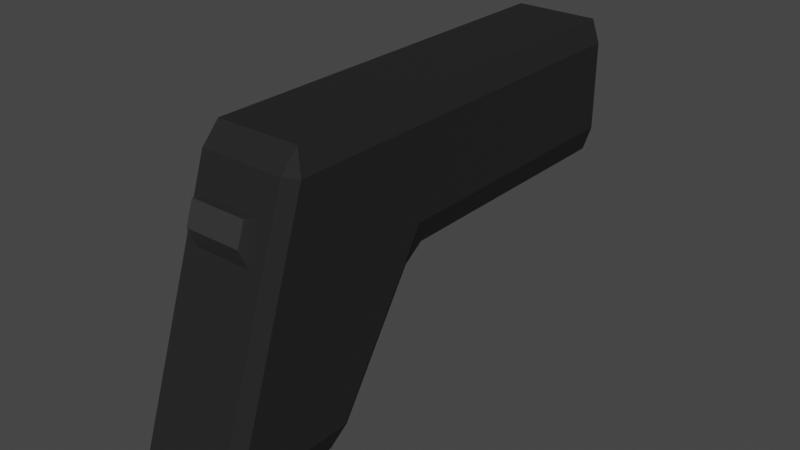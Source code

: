 # Source: Pistol.blend  (saved by Blender 3.5.10; exported with 4.5.12 LTS)
import bpy
from mathutils import Matrix  # noqa: F401  (used for matrix-valued properties, if any)

bpy.ops.wm.read_factory_settings(use_empty=True)
scene = bpy.context.scene
scene.name = 'Scene'

# ---- collections
col_collection = bpy.data.collections.new('Collection'); scene.collection.children.link(col_collection)

# ---- materials (node trees are filled in below, after node groups)
mat_pistolblack = bpy.data.materials.new('PistolBlack')
mat_pistolblack.alpha_threshold = 0.0
mat_pistolblack.use_transparent_shadow = False
mat_pistolblack.roughness = 0.5
mat_pistolblack.line_color = (0.0, 0.0, 0.0, 1.0)
mat_pistolgray = bpy.data.materials.new('PistolGray')
mat_pistolgray.use_transparent_shadow = False

# ---- material node trees
mat_pistolblack.use_nodes = True; mat_pistolblack.node_tree.nodes.clear()
_N = mat_pistolblack.node_tree.nodes; _L = mat_pistolblack.node_tree.links
n0 = _N.new('ShaderNodeOutputMaterial'); n0.name = 'Material Output'; n0.location = (300, 300)
n1 = _N.new('ShaderNodeBsdfPrincipled'); n1.name = 'Principled BSDF'; n1.location = (10, 300)
n1.distribution = 'GGX'
n1.subsurface_method = 'RANDOM_WALK_SKIN'
n1.inputs[0].default_value = (0.02064, 0.02064, 0.02064, 1.0)
n1.inputs[3].default_value = 1.45
n1.inputs[13].default_value = 0.1122
n1.inputs[27].default_value = (0.0, 0.0, 0.0, 1.0)
n1.inputs[28].default_value = 1.0
_L.new(n1.outputs[0], n0.inputs[0])
n0.is_active_output = True
mat_pistolgray.use_nodes = True; mat_pistolgray.node_tree.nodes.clear()
_N = mat_pistolgray.node_tree.nodes; _L = mat_pistolgray.node_tree.links
n0 = _N.new('ShaderNodeBsdfPrincipled'); n0.name = '原理化BSDF'; n0.location = (10, 300)
n0.distribution = 'GGX'
n0.subsurface_method = 'RANDOM_WALK_SKIN'
n0.inputs[0].default_value = (0.03278, 0.03278, 0.03278, 1.0)
n0.inputs[3].default_value = 1.45
n0.inputs[27].default_value = (0.0, 0.0, 0.0, 1.0)
n0.inputs[28].default_value = 1.0
n1 = _N.new('ShaderNodeOutputMaterial'); n1.name = '材质输出'; n1.location = (300, 300)
_L.new(n0.outputs[0], n1.inputs[0])
n1.is_active_output = True

# ---- world
world_world = bpy.data.worlds.new('World'); scene.world = world_world
world_world.use_nodes = True; world_world.node_tree.nodes.clear()
_N = world_world.node_tree.nodes; _L = world_world.node_tree.links
n0 = _N.new('ShaderNodeOutputWorld'); n0.name = 'World Output'; n0.location = (300, 300)
n1 = _N.new('ShaderNodeBackground'); n1.name = 'Background'; n1.location = (10, 300)
n1.inputs[0].default_value = (0.05088, 0.05088, 0.05088, 1.0)
_L.new(n1.outputs[0], n0.inputs[0])
n0.is_active_output = True
world_world.color = (0.05088, 0.05088, 0.05088)
world_world.use_sun_shadow = False
world_world.sun_shadow_jitter_overblur = 0.0

# ---- meshes
me_cube = bpy.data.meshes.new('Cube')
me_cube.from_pydata([(0.4576, 0.3496, 0.84), (0.42, 0.2937, 1.0), (0.6234, 0.1959, 0.636), (1.098, 0.2937, -1.0), (1.027, 0.3496, -0.84), (0.7123, 0.1959, 0.374), (0.6234, -0.1959, 0.636), (0.42, -0.2937, 1.0), (0.4576, -0.3496, 0.84), (0.7123, -0.1959, 0.374), (1.027, -0.3496, -0.84), (1.098, -0.2937, -1.0), (-0.5, 0.3496, 0.84), (-0.5, 0.2937, 1.0), (0.1149, 0.2937, -0.9022), (0.1893, 0.3496, -0.84), (0.2582, 0.2937, -1.0), (-0.5, -0.2937, 1.0), (-0.5, -0.3496, 0.84), (0.1152, -0.2937, -0.9013), (0.2582, -0.2937, -1.0), (0.1894, -0.3496, -0.84), (-0.4367, 0.2937, -0.04906), (-0.58, 0.2937, 0.04874), (-0.5, 0.3496, 0.2238), (-0.437, -0.2937, -0.03726), (-0.5, -0.3496, 0.2392), (-0.58, -0.2937, 0.06142), (-2.42, -0.3496, 0.2385), (-2.5, -0.2937, 0.2214), (-2.42, -0.2937, 0.06142), (-2.42, -0.3496, 0.84), (-2.42, -0.2937, 1.0), (-2.5, -0.2937, 0.84), (-2.42, 0.2937, 1.0), (-2.42, 0.3496, 0.84), (-2.5, 0.2937, 0.84), (-2.42, 0.3496, 0.2231), (-2.42, 0.2937, 0.04874), (-2.5, 0.2937, 0.2087), (0.5449, 0.2937, 0.8676), (1.133, 0.2937, -0.8676), (1.133, -0.2937, -0.8676), (0.5449, -0.2937, 0.8676), (0.7225, 0.1959, 0.6696), (0.7754, 0.1959, 0.5136), (0.7754, -0.1959, 0.5136), (0.7225, -0.1959, 0.6696), (-2.402, -0.08734, 0.3473), (-2.601, -0.08405, 0.3478), (-2.402, -0.05058, 0.3341), (-2.601, -0.04729, 0.3345), (-2.401, -0.01194, 0.3282), (-2.6, -0.008653, 0.3287), (-2.4, 0.02709, 0.33), (-2.6, 0.03038, 0.3305), (-2.4, 0.06502, 0.3394), (-2.599, 0.06831, 0.3399), (-2.399, 0.1004, 0.3561), (-2.598, 0.1037, 0.3565), (-2.398, 0.1318, 0.3792), (-2.598, 0.1351, 0.3797), (-2.398, 0.1582, 0.4081), (-2.597, 0.1614, 0.4086), (-2.398, 0.1783, 0.4416), (-2.597, 0.1816, 0.442), (-2.397, 0.1916, 0.4784), (-2.597, 0.1949, 0.4788), (-2.397, 0.1974, 0.517), (-2.596, 0.2007, 0.5175), (-2.397, 0.1956, 0.5561), (-2.596, 0.1989, 0.5565), (-2.397, 0.1862, 0.594), (-2.596, 0.1895, 0.5944), (-2.397, 0.1696, 0.6294), (-2.597, 0.1729, 0.6298), (-2.398, 0.1464, 0.6608), (-2.597, 0.1497, 0.6613), (-2.398, 0.1175, 0.6871), (-2.597, 0.1208, 0.6876), (-2.399, 0.08405, 0.7073), (-2.598, 0.08734, 0.7078), (-2.399, 0.04729, 0.7206), (-2.598, 0.05058, 0.721), (-2.4, 0.008653, 0.7264), (-2.599, 0.01195, 0.7269), (-2.4, -0.03038, 0.7246), (-2.6, -0.02709, 0.725), (-2.401, -0.06831, 0.7152), (-2.6, -0.06502, 0.7156), (-2.402, -0.1037, 0.6986), (-2.601, -0.1004, 0.699), (-2.402, -0.1351, 0.6754), (-2.602, -0.1318, 0.6758), (-2.403, -0.1614, 0.6465), (-2.602, -0.1582, 0.6469), (-2.403, -0.1816, 0.613), (-2.602, -0.1783, 0.6135), (-2.403, -0.1949, 0.5763), (-2.603, -0.1916, 0.5767), (-2.404, -0.2007, 0.5376), (-2.603, -0.1974, 0.5381), (-2.404, -0.1989, 0.4986), (-2.603, -0.1956, 0.499), (-2.404, -0.1895, 0.4607), (-2.603, -0.1862, 0.4611), (-2.403, -0.1729, 0.4253), (-2.603, -0.1696, 0.4257), (-2.403, -0.1497, 0.3938), (-2.602, -0.1464, 0.3943), (-2.403, -0.1208, 0.3675), (-2.602, -0.1175, 0.3679), (-2.601, -0.03801, 0.3711), (-2.601, -0.0678, 0.3819), (-2.6, -0.0067, 0.3664), (-2.6, 0.02493, 0.3679), (-2.599, 0.05567, 0.3755), (-2.599, 0.08433, 0.389), (-2.598, 0.1098, 0.4078), (-2.598, 0.1311, 0.4312), (-2.597, 0.1475, 0.4583), (-2.597, 0.1582, 0.4881), (-2.597, 0.163, 0.5194), (-2.597, 0.1615, 0.551), (-2.597, 0.1539, 0.5818), (-2.597, 0.1404, 0.6105), (-2.597, 0.1216, 0.6359), (-2.598, 0.09821, 0.6573), (-2.598, 0.07109, 0.6736), (-2.599, 0.04131, 0.6844), (-2.599, 0.009992, 0.6891), (-2.6, -0.02164, 0.6876), (-2.6, -0.05238, 0.68), (-2.601, -0.08104, 0.6666), (-2.601, -0.1065, 0.6478), (-2.602, -0.1279, 0.6243), (-2.602, -0.1442, 0.5972), (-2.602, -0.155, 0.5674), (-2.602, -0.1597, 0.5361), (-2.602, -0.1582, 0.5045), (-2.602, -0.1506, 0.4737), (-2.602, -0.1371, 0.4451), (-2.602, -0.1183, 0.4196), (-2.602, -0.09492, 0.3982)], [], [(16, 3, 11, 20), (17, 13, 34, 32), (26, 18, 31, 28), (10, 8, 18, 26, 21), (1, 13, 17, 7), (2, 6, 47, 44), (12, 24, 37, 35), (23, 27, 30, 38), (39, 29, 33, 36), (19, 25, 22, 14), (0, 1, 40), (3, 4, 41), (43, 7, 8), (42, 10, 11), (14, 15, 16), (19, 20, 21), (22, 23, 24), (25, 26, 27), (28, 29, 30), (31, 32, 33), (34, 35, 36), (37, 38, 39), (16, 20, 19, 14), (3, 16, 15, 4), (40, 41, 4, 0), (8, 10, 42, 43), (24, 15, 14, 22), (7, 17, 18, 8), (1, 7, 43, 40), (20, 11, 10, 21), (13, 1, 0, 12), (11, 3, 41, 42), (21, 26, 25, 19), (22, 25, 27, 23), (28, 31, 33, 29), (32, 34, 36, 33), (35, 37, 39, 36), (38, 30, 29, 39), (12, 35, 34, 13), (31, 18, 17, 32), (30, 27, 26, 28), (37, 24, 23, 38), (15, 24, 12, 0, 4), (2, 5, 41, 40), (9, 6, 43, 42), (6, 2, 40, 43), (5, 9, 42, 41), (45, 44, 47, 46), (5, 2, 44, 45), (9, 5, 45, 46), (6, 9, 46, 47), (48, 49, 51, 50), (50, 51, 53, 52), (52, 53, 55, 54), (54, 55, 57, 56), (56, 57, 59, 58), (58, 59, 61, 60), (60, 61, 63, 62), (62, 63, 65, 64), (64, 65, 67, 66), (66, 67, 69, 68), (68, 69, 71, 70), (70, 71, 73, 72), (72, 73, 75, 74), (74, 75, 77, 76), (76, 77, 79, 78), (78, 79, 81, 80), (80, 81, 83, 82), (82, 83, 85, 84), (84, 85, 87, 86), (86, 87, 89, 88), (88, 89, 91, 90), (90, 91, 93, 92), (92, 93, 95, 94), (94, 95, 97, 96), (96, 97, 99, 98), (98, 99, 101, 100), (100, 101, 103, 102), (102, 103, 105, 104), (104, 105, 107, 106), (106, 107, 109, 108), (57, 55, 115, 116), (108, 109, 111, 110), (110, 111, 49, 48), (48, 50, 52, 54, 56, 58, 60, 62, 64, 66, 68, 70, 72, 74, 76, 78, 80, 82, 84, 86, 88, 90, 92, 94, 96, 98, 100, 102, 104, 106, 108, 110), (75, 73, 124, 125), (93, 91, 133, 134), (111, 109, 142, 143), (67, 65, 120, 121), (85, 83, 129, 130), (103, 101, 138, 139), (59, 57, 116, 117), (77, 75, 125, 126), (95, 93, 134, 135), (51, 49, 113, 112), (49, 111, 143, 113), (69, 67, 121, 122), (87, 85, 130, 131), (105, 103, 139, 140), (61, 59, 117, 118), (79, 77, 126, 127), (97, 95, 135, 136), (53, 51, 112, 114), (71, 69, 122, 123), (89, 87, 131, 132), (107, 105, 140, 141), (63, 61, 118, 119), (81, 79, 127, 128), (99, 97, 136, 137), (55, 53, 114, 115), (73, 71, 123, 124), (91, 89, 132, 133), (109, 107, 141, 142), (65, 63, 119, 120), (83, 81, 128, 129), (101, 99, 137, 138)])
me_cube.polygons.foreach_set('material_index', [0, 0, 0, 0, 0, 1, 0, 0, 0, 0, 0, 0, 0, 0, 0, 0, 0, 0, 0, 0, 0, 0, 0, 0, 0, 0, 0, 0, 0, 0, 0, 0, 0, 0, 0, 0, 0, 0, 0, 0, 0, 0, 0, 0, 0, 0, 0, 1, 1, 1, 1, 1, 1, 1, 1, 1, 1, 1, 1, 1, 1, 1, 1, 1, 1, 1, 1, 1, 1, 1, 1, 1, 1, 1, 1, 1, 1, 1, 1, 1, 1, 1, 1, 1, 1, 1, 1, 1, 1, 1, 1, 1, 1, 1, 1, 1, 1, 1, 1, 1, 1, 1, 1, 1, 1, 1, 1, 1, 1, 1, 1, 1, 1, 1, 1, 1])
_uv = me_cube.uv_layers.new(name='UVMap')
_uv.uv.foreach_set('vector', [0.145, 0.52, 0.355, 0.52, 0.355, 0.73, 0.145, 0.73, 0.875, 0.73, 0.875, 0.52, 0.875, 0.52, 0.875, 0.73, 0.5299, 1.0, 0.605, 1.0, 0.605, 1.0, 0.5298, 1.0, 0.395, 0.7738, 0.605, 0.7728, 0.605, 1.0, 0.5299, 1.0, 0.395, 0.9793, 0.645, 0.52, 0.875, 0.52, 0.875, 0.73, 0.645, 0.73, 0.5795, 0.555, 0.5795, 0.695, 0.5795, 0.695, 0.5795, 0.555, 0.605, 0.25, 0.528, 0.25, 0.5279, 0.25, 0.605, 0.25, 0.5061, 0.23, 0.5077, 0.02, 0.5077, 0.02, 0.5061, 0.23, 0.5261, 0.23, 0.5277, 0.02, 0.605, 0.02, 0.605, 0.23, 0.3873, 0.02, 0.4954, 0.02, 0.4938, 0.23, 0.3872, 0.23, 0.605, 0.4773, 0.625, 0.48, 0.6084, 0.5, 0.355, 0.52, 0.3373, 0.5, 0.3638, 0.52, 0.6084, 0.75, 0.625, 0.77, 0.605, 0.7728, 0.3638, 0.73, 0.3373, 0.75, 0.355, 0.73, 0.125, 0.52, 0.1278, 0.5, 0.145, 0.52, 0.125, 0.73, 0.145, 0.73, 0.1278, 0.75, 0.4938, 0.23, 0.5061, 0.23, 0.528, 0.25, 0.4954, 0.02, 0.5078, 0.0, 0.5077, 0.02, 0.5078, 0.0, 0.5077, 0.01985, 0.5077, 0.02, 0.605, 0.0, 0.625, 0.02, 0.605, 0.02, 0.625, 0.23, 0.605, 0.25, 0.605, 0.23, 0.5279, 0.25, 0.5061, 0.23, 0.5261, 0.23, 0.145, 0.52, 0.145, 0.73, 0.125, 0.73, 0.125, 0.52, 0.355, 0.52, 0.145, 0.52, 0.1278, 0.5, 0.3373, 0.5, 0.6084, 0.52, 0.3916, 0.52, 0.395, 0.4762, 0.605, 0.4773, 0.605, 0.7728, 0.395, 0.7738, 0.3916, 0.73, 0.6084, 0.73, 0.528, 0.25, 0.395, 0.2708, 0.3872, 0.23, 0.4938, 0.23, 0.625, 0.77, 0.625, 1.0, 0.605, 1.0, 0.605, 0.7728, 0.645, 0.52, 0.645, 0.73, 0.6084, 0.73, 0.6084, 0.52, 0.145, 0.73, 0.355, 0.73, 0.3373, 0.75, 0.1278, 0.75, 0.625, 0.25, 0.625, 0.48, 0.605, 0.4773, 0.605, 0.25, 0.355, 0.73, 0.355, 0.52, 0.3916, 0.52, 0.3916, 0.73, 0.3812, 0.0, 0.5078, 0.0, 0.4954, 0.02, 0.3873, 0.02, 0.4938, 0.23, 0.4954, 0.02, 0.5077, 0.02, 0.5061, 0.23, 0.5298, 0.0, 0.605, 0.0, 0.605, 0.02, 0.5277, 0.02, 0.625, 0.02, 0.625, 0.23, 0.605, 0.23, 0.605, 0.02, 0.605, 0.25, 0.5279, 0.25, 0.5261, 0.23, 0.605, 0.23, 0.5061, 0.23, 0.5077, 0.02, 0.5277, 0.02, 0.5261, 0.23, 0.605, 0.25, 0.605, 0.25, 0.625, 0.25, 0.625, 0.25, 0.605, 1.0, 0.605, 1.0, 0.625, 1.0, 0.625, 1.0, 0.5077, 0.02, 0.5077, 0.02, 0.5078, 0.0, 0.5078, 0.0, 0.5279, 0.25, 0.528, 0.25, 0.5061, 0.23, 0.5061, 0.23, 0.395, 0.2708, 0.528, 0.25, 0.605, 0.25, 0.605, 0.4773, 0.395, 0.4762, 0.5795, 0.555, 0.5468, 0.555, 0.3916, 0.52, 0.6084, 0.52, 0.5468, 0.695, 0.5795, 0.695, 0.6084, 0.73, 0.3916, 0.73, 0.5795, 0.695, 0.5795, 0.555, 0.6084, 0.52, 0.6084, 0.73, 0.5468, 0.555, 0.5468, 0.695, 0.3916, 0.73, 0.3916, 0.52, 0.56, 0.555, 0.5795, 0.555, 0.5795, 0.695, 0.56, 0.695, 0.5468, 0.555, 0.5795, 0.555, 0.5795, 0.555, 0.56, 0.555, 0.5468, 0.695, 0.5468, 0.555, 0.56, 0.555, 0.56, 0.695, 0.5795, 0.695, 0.5468, 0.695, 0.56, 0.695, 0.5795, 0.695, 1.0, 0.5, 1.0, 1.0, 0.9688, 1.0, 0.9688, 0.5, 0.9688, 0.5, 0.9688, 1.0, 0.9375, 1.0, 0.9375, 0.5, 0.9375, 0.5, 0.9375, 1.0, 0.9062, 1.0, 0.9062, 0.5, 0.9062, 0.5, 0.9062, 1.0, 0.875, 1.0, 0.875, 0.5, 0.875, 0.5, 0.875, 1.0, 0.8438, 1.0, 0.8438, 0.5, 0.8438, 0.5, 0.8438, 1.0, 0.8125, 1.0, 0.8125, 0.5, 0.8125, 0.5, 0.8125, 1.0, 0.7812, 1.0, 0.7812, 0.5, 0.7812, 0.5, 0.7812, 1.0, 0.75, 1.0, 0.75, 0.5, 0.75, 0.5, 0.75, 1.0, 0.7188, 1.0, 0.7188, 0.5, 0.7188, 0.5, 0.7188, 1.0, 0.6875, 1.0, 0.6875, 0.5, 0.6875, 0.5, 0.6875, 1.0, 0.6562, 1.0, 0.6562, 0.5, 0.6562, 0.5, 0.6562, 1.0, 0.625, 1.0, 0.625, 0.5, 0.625, 0.5, 0.625, 1.0, 0.5938, 1.0, 0.5938, 0.5, 0.5938, 0.5, 0.5938, 1.0, 0.5625, 1.0, 0.5625, 0.5, 0.5625, 0.5, 0.5625, 1.0, 0.5312, 1.0, 0.5312, 0.5, 0.5312, 0.5, 0.5312, 1.0, 0.5, 1.0, 0.5, 0.5, 0.5, 0.5, 0.5, 1.0, 0.4688, 1.0, 0.4688, 0.5, 0.4688, 0.5, 0.4688, 1.0, 0.4375, 1.0, 0.4375, 0.5, 0.4375, 0.5, 0.4375, 1.0, 0.4062, 1.0, 0.4062, 0.5, 0.4062, 0.5, 0.4062, 1.0, 0.375, 1.0, 0.375, 0.5, 0.375, 0.5, 0.375, 1.0, 0.3438, 1.0, 0.3438, 0.5, 0.3438, 0.5, 0.3438, 1.0, 0.3125, 1.0, 0.3125, 0.5, 0.3125, 0.5, 0.3125, 1.0, 0.2812, 1.0, 0.2812, 0.5, 0.2812, 0.5, 0.2812, 1.0, 0.25, 1.0, 0.25, 0.5, 0.25, 0.5, 0.25, 1.0, 0.2188, 1.0, 0.2188, 0.5, 0.2188, 0.5, 0.2188, 1.0, 0.1875, 1.0, 0.1875, 0.5, 0.1875, 0.5, 0.1875, 1.0, 0.1562, 1.0, 0.1562, 0.5, 0.1562, 0.5, 0.1562, 1.0, 0.125, 1.0, 0.125, 0.5, 0.125, 0.5, 0.125, 1.0, 0.09375, 1.0, 0.09375, 0.5, 0.09375, 0.5, 0.09375, 1.0, 0.0625, 1.0, 0.0625, 0.5, 0.875, 1.0, 0.9062, 1.0, 0.9062, 1.0, 0.875, 1.0, 0.0625, 0.5, 0.0625, 1.0, 0.03125, 1.0, 0.03125, 0.5, 0.03125, 0.5, 0.03125, 1.0, 0.0, 1.0, 0.0, 0.5, 0.75, 0.49, 0.7968, 0.4854, 0.8418, 0.4717, 0.8833, 0.4496, 0.9197, 0.4197, 0.9496, 0.3833, 0.9717, 0.3418, 0.9854, 0.2968, 0.99, 0.25, 0.9854, 0.2032, 0.9717, 0.1582, 0.9496, 0.1167, 0.9197, 0.08029, 0.8833, 0.05045, 0.8418, 0.02827, 0.7968, 0.01461, 0.75, 0.01, 0.7032, 0.01461, 0.6582, 0.02827, 0.6167, 0.05045, 0.5803, 0.08029, 0.5504, 0.1167, 0.5283, 0.1582, 0.5146, 0.2032, 0.51, 0.25, 0.5146, 0.2968, 0.5283, 0.3418, 0.5504, 0.3833, 0.5803, 0.4197, 0.6167, 0.4496, 0.6582, 0.4717, 0.7032, 0.4854, 0.5938, 1.0, 0.625, 1.0, 0.625, 1.0, 0.5938, 1.0, 0.3125, 1.0, 0.3438, 1.0, 0.3438, 1.0, 0.3125, 1.0, 0.03125, 1.0, 0.0625, 1.0, 0.0625, 1.0, 0.03125, 1.0, 0.7188, 1.0, 0.75, 1.0, 0.75, 1.0, 0.7188, 1.0, 0.4375, 1.0, 0.4688, 1.0, 0.4688, 1.0, 0.4375, 1.0, 0.1562, 1.0, 0.1875, 1.0, 0.1875, 1.0, 0.1562, 1.0, 0.8438, 1.0, 0.875, 1.0, 0.875, 1.0, 0.8438, 1.0, 0.5625, 1.0, 0.5938, 1.0, 0.5938, 1.0, 0.5625, 1.0, 0.2812, 1.0, 0.3125, 1.0, 0.3125, 1.0, 0.2812, 1.0, 0.9688, 1.0, 1.0, 1.0, 1.0, 1.0, 0.9688, 1.0, 0.0, 1.0, 0.03125, 1.0, 0.03125, 1.0, 0.0, 1.0, 0.6875, 1.0, 0.7188, 1.0, 0.7188, 1.0, 0.6875, 1.0, 0.4062, 1.0, 0.4375, 1.0, 0.4375, 1.0, 0.4062, 1.0, 0.125, 1.0, 0.1562, 1.0, 0.1562, 1.0, 0.125, 1.0, 0.8125, 1.0, 0.8438, 1.0, 0.8438, 1.0, 0.8125, 1.0, 0.5312, 1.0, 0.5625, 1.0, 0.5625, 1.0, 0.5312, 1.0, 0.25, 1.0, 0.2812, 1.0, 0.2812, 1.0, 0.25, 1.0, 0.9375, 1.0, 0.9688, 1.0, 0.9688, 1.0, 0.9375, 1.0, 0.6562, 1.0, 0.6875, 1.0, 0.6875, 1.0, 0.6562, 1.0, 0.375, 1.0, 0.4062, 1.0, 0.4062, 1.0, 0.375, 1.0, 0.09375, 1.0, 0.125, 1.0, 0.125, 1.0, 0.09375, 1.0, 0.7812, 1.0, 0.8125, 1.0, 0.8125, 1.0, 0.7812, 1.0, 0.5, 1.0, 0.5312, 1.0, 0.5312, 1.0, 0.5, 1.0, 0.2188, 1.0, 0.25, 1.0, 0.25, 1.0, 0.2188, 1.0, 0.9062, 1.0, 0.9375, 1.0, 0.9375, 1.0, 0.9062, 1.0, 0.625, 1.0, 0.6562, 1.0, 0.6562, 1.0, 0.625, 1.0, 0.3438, 1.0, 0.375, 1.0, 0.375, 1.0, 0.3438, 1.0, 0.0625, 1.0, 0.09375, 1.0, 0.09375, 1.0, 0.0625, 1.0, 0.75, 1.0, 0.7812, 1.0, 0.7812, 1.0, 0.75, 1.0, 0.4688, 1.0, 0.5, 1.0, 0.5, 1.0, 0.4688, 1.0, 0.1875, 1.0, 0.2188, 1.0, 0.2188, 1.0, 0.1875, 1.0])
me_cube.materials.append(mat_pistolblack)
me_cube.materials.append(mat_pistolgray)
me_cube.use_mirror_vertex_groups = False
me_cube.update()

# ---- objects
ob_cube = bpy.data.objects.new('Cube', me_cube)

# ---- transforms, parenting, visibility, modifiers, constraints
ob_cube.location = (0.0, 0.0, 0.0)
ob_cube.rotation_euler = (0.0, -0.0, 4.712)
ob_cube.scale = (0.1, 0.1, 0.1)
ob_cube.lock_rotations_4d = False
ob_cube.empty_display_type = 'ARROWS'
ob_cube.lineart.crease_threshold = 0.0

# ---- collection membership
col_collection.objects.link(ob_cube)

# ---- scene / render settings (as saved in the file)
scene.frame_start = 1; scene.frame_end = 250; scene.frame_set(1)
scene.render.engine = 'BLENDER_EEVEE_NEXT'
scene.cycles.sampling_pattern = 'TABULATED_SOBOL'
scene.view_settings.view_transform = 'Filmic'
bpy.context.view_layer.update()

# ---- added for rendering (the .blend has no active camera and no usable light): camera, sun
cam_auto = bpy.data.cameras.new('AutoCamera')
cam_auto.lens = 50.0
cam_auto.sensor_width = 36.0
cam_auto.clip_end = 1000.0
ob_auto_camera = bpy.data.objects.new('AutoCamera', cam_auto)
scene.collection.objects.link(ob_auto_camera)
ob_auto_camera.location = (0.397401, -0.403395, 0.317921)
ob_auto_camera.rotation_euler = (1.09748, -7.21219e-08, 0.694738)
scene.camera = ob_auto_camera
light_auto_sun = bpy.data.lights.new('AutoSun', 'SUN')
light_auto_sun.energy = 3.0
light_auto_sun.angle = 0.0523599
ob_auto_sun = bpy.data.objects.new('AutoSun', light_auto_sun)
scene.collection.objects.link(ob_auto_sun)
ob_auto_sun.rotation_euler = (0.872665, 0.174533, 0.523599)
bpy.context.view_layer.update()

